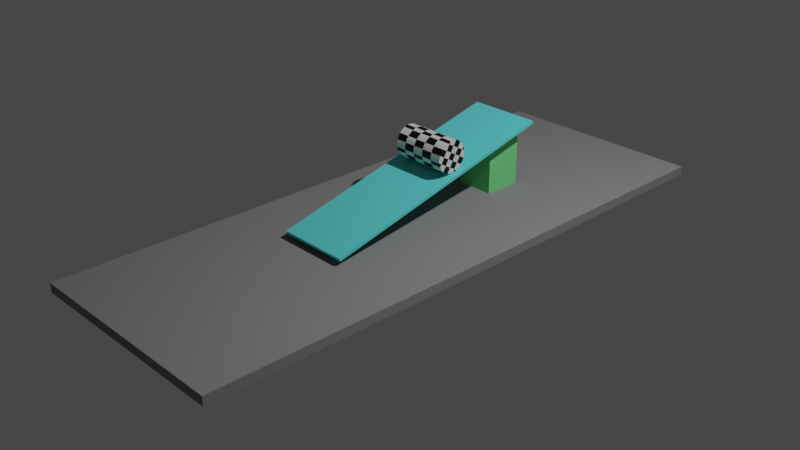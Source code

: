 # Source: lab6.blend  (saved by Blender 3.4.6; exported with 4.5.12 LTS)
import bpy
from mathutils import Matrix  # noqa: F401  (used for matrix-valued properties, if any)

bpy.ops.wm.read_factory_settings(use_empty=True)
scene = bpy.context.scene
scene.name = 'Scene'

# ---- collections
col_collection = bpy.data.collections.new('Collection'); scene.collection.children.link(col_collection)

# ---- materials (node trees are filled in below, after node groups)
mat_material_002 = bpy.data.materials.new('Material.002')
mat_material_002.use_transparent_shadow = False
mat_material_003 = bpy.data.materials.new('Material.003')
mat_material_003.use_transparent_shadow = False
mat_material_004 = bpy.data.materials.new('Material.004')
mat_material_004.use_transparent_shadow = False
mat_material_001 = bpy.data.materials.new('Material.001')
mat_material_001.use_transparent_shadow = False

# ---- material node trees
mat_material_002.use_nodes = True; mat_material_002.node_tree.nodes.clear()
_N = mat_material_002.node_tree.nodes; _L = mat_material_002.node_tree.links
n0 = _N.new('ShaderNodeBsdfPrincipled'); n0.name = 'Principled BSDF'; n0.location = (10, 300)
n0.distribution = 'GGX'
n0.subsurface_method = 'RANDOM_WALK_SKIN'
n0.inputs[0].default_value = (0.2598, 0.2598, 0.2598, 1.0)
n0.inputs[2].default_value = 0.5039
n0.inputs[3].default_value = 1.45
n0.inputs[13].default_value = 0.0
n0.inputs[27].default_value = (0.0, 0.0, 0.0, 1.0)
n0.inputs[28].default_value = 1.0
n1 = _N.new('ShaderNodeOutputMaterial'); n1.name = 'Material Output'; n1.location = (300, 300)
_L.new(n0.outputs[0], n1.inputs[0])
n1.is_active_output = True
mat_material_003.use_nodes = True; mat_material_003.node_tree.nodes.clear()
_N = mat_material_003.node_tree.nodes; _L = mat_material_003.node_tree.links
n0 = _N.new('ShaderNodeBsdfPrincipled'); n0.name = 'Principled BSDF'; n0.location = (10, 300)
n0.distribution = 'GGX'
n0.subsurface_method = 'RANDOM_WALK_SKIN'
n0.inputs[0].default_value = (0.2092, 0.8, 0.2792, 1.0)
n0.inputs[3].default_value = 1.45
n0.inputs[13].default_value = 0.0
n0.inputs[27].default_value = (0.0, 0.0, 0.0, 1.0)
n0.inputs[28].default_value = 1.0
n1 = _N.new('ShaderNodeOutputMaterial'); n1.name = 'Material Output'; n1.location = (300, 300)
_L.new(n0.outputs[0], n1.inputs[0])
n1.is_active_output = True
mat_material_004.use_nodes = True; mat_material_004.node_tree.nodes.clear()
_N = mat_material_004.node_tree.nodes; _L = mat_material_004.node_tree.links
n0 = _N.new('ShaderNodeBsdfPrincipled'); n0.name = 'Principled BSDF'; n0.location = (10, 300)
n0.distribution = 'GGX'
n0.subsurface_method = 'RANDOM_WALK_SKIN'
n0.inputs[0].default_value = (0.132, 0.8, 0.8, 1.0)
n0.inputs[3].default_value = 1.45
n0.inputs[13].default_value = 0.0
n0.inputs[27].default_value = (0.0, 0.0, 0.0, 1.0)
n0.inputs[28].default_value = 1.0
n1 = _N.new('ShaderNodeOutputMaterial'); n1.name = 'Material Output'; n1.location = (300, 300)
_L.new(n0.outputs[0], n1.inputs[0])
n1.is_active_output = True
mat_material_001.use_nodes = True; mat_material_001.node_tree.nodes.clear()
_N = mat_material_001.node_tree.nodes; _L = mat_material_001.node_tree.links
n0 = _N.new('ShaderNodeBsdfPrincipled'); n0.name = 'Principled BSDF'; n0.location = (10, 300)
n0.distribution = 'GGX'
n0.subsurface_method = 'RANDOM_WALK_SKIN'
n0.inputs[3].default_value = 1.45
n0.inputs[27].default_value = (0.0, 0.0, 0.0, 1.0)
n0.inputs[28].default_value = 1.0
n1 = _N.new('ShaderNodeOutputMaterial'); n1.name = 'Material Output'; n1.location = (300, 300)
n2 = _N.new('ShaderNodeTexChecker'); n2.name = 'Checker Texture'; n2.location = (-270, 207)
n2.inputs[2].default_value = (0.0, 0.0, 0.0, 1.0)
_L.new(n0.outputs[0], n1.inputs[0])
_L.new(n2.outputs[0], n0.inputs[0])
n1.is_active_output = True

# ---- world
world_world = bpy.data.worlds.new('World'); scene.world = world_world
world_world.use_nodes = True; world_world.node_tree.nodes.clear()
_N = world_world.node_tree.nodes; _L = world_world.node_tree.links
n0 = _N.new('ShaderNodeOutputWorld'); n0.name = 'World Output'; n0.location = (300, 300)
n1 = _N.new('ShaderNodeBackground'); n1.name = 'Background'; n1.location = (10, 300)
n1.inputs[0].default_value = (0.05088, 0.05088, 0.05088, 1.0)
_L.new(n1.outputs[0], n0.inputs[0])
n0.is_active_output = True
world_world.color = (0.05088, 0.05088, 0.05088)
world_world.use_sun_shadow = False
world_world.sun_shadow_jitter_overblur = 0.0

# ---- cameras
cam_camera = bpy.data.cameras.new('Camera')
cam_camera.clip_end = 100.0
cam_camera.ortho_scale = 7.314

# ---- lights
light_light = bpy.data.lights.new('Light', 'POINT')
light_light.transmission_factor = 0.0
light_light.energy = 1000.0
light_light.shadow_soft_size = 0.1
light_light.shadow_maximum_resolution = 0.006
light_light.use_absolute_resolution = True

# ---- meshes
me_plane = bpy.data.meshes.new('Plane')
me_plane.from_pydata([(-1.0, -1.0, 0.0), (1.0, -1.0, 0.0), (-1.0, 1.0, 0.0), (1.0, 1.0, 0.0)], [], [(0, 1, 3, 2)])
_uv = me_plane.uv_layers.new(name='UVMap')
_uv.uv.foreach_set('vector', [0.0, 0.0, 1.0, 0.0, 1.0, 1.0, 0.0, 1.0])
me_plane.materials.append(mat_material_002)
me_plane.update()
me_cube_001 = bpy.data.meshes.new('Cube.001')
me_cube_001.from_pydata([(-1.0, -1.0, -1.0), (-1.0, -1.0, 1.0), (-1.0, 1.0, -1.0), (-1.0, 1.0, 1.0), (1.0, -1.0, -1.0), (1.0, -1.0, 1.0), (1.0, 1.0, -1.0), (1.0, 1.0, 1.0)], [], [(0, 1, 3, 2), (2, 3, 7, 6), (6, 7, 5, 4), (4, 5, 1, 0), (2, 6, 4, 0), (7, 3, 1, 5)])
_uv = me_cube_001.uv_layers.new(name='UVMap')
_uv.uv.foreach_set('vector', [0.375, 0.0, 0.625, 0.0, 0.625, 0.25, 0.375, 0.25, 0.375, 0.25, 0.625, 0.25, 0.625, 0.5, 0.375, 0.5, 0.375, 0.5, 0.625, 0.5, 0.625, 0.75, 0.375, 0.75, 0.375, 0.75, 0.625, 0.75, 0.625, 1.0, 0.375, 1.0, 0.125, 0.5, 0.375, 0.5, 0.375, 0.75, 0.125, 0.75, 0.625, 0.5, 0.875, 0.5, 0.875, 0.75, 0.625, 0.75])
me_cube_001.materials.append(mat_material_003)
me_cube_001.update()
me_plane_001 = bpy.data.meshes.new('Plane.001')
me_plane_001.from_pydata([(-1.0, -1.0, 0.0), (1.0, -1.0, 0.0), (-1.0, 1.0, 0.0), (1.0, 1.0, 0.0)], [], [(0, 1, 3, 2)])
_uv = me_plane_001.uv_layers.new(name='UVMap')
_uv.uv.foreach_set('vector', [0.0, 0.0, 1.0, 0.0, 1.0, 1.0, 0.0, 1.0])
me_plane_001.materials.append(mat_material_004)
me_plane_001.update()
me_cylinder_003 = bpy.data.meshes.new('Cylinder.003')
me_cylinder_003.from_pydata([(-1.715, 1.0, -8.941e-07), (1.715, 1.0, -9.537e-07), (-1.715, 0.9808, -0.1138), (1.715, 0.9808, -0.1138), (-1.715, 0.9239, -0.2232), (1.715, 0.9239, -0.2232), (-1.715, 0.8315, -0.324), (1.715, 0.8315, -0.324), (-1.715, 0.7071, -0.4124), (1.715, 0.7071, -0.4124), (-1.715, 0.5556, -0.4849), (1.715, 0.5556, -0.4849), (-1.715, 0.3827, -0.5388), (1.715, 0.3827, -0.5388), (-1.715, 0.1951, -0.572), (1.715, 0.1951, -0.572), (-1.715, 0.0, -0.5832), (1.715, 0.0, -0.5832), (-1.715, -0.1951, -0.572), (1.715, -0.1951, -0.572), (-1.715, -0.3827, -0.5388), (1.715, -0.3827, -0.5388), (-1.715, -0.5556, -0.4849), (1.715, -0.5556, -0.4849), (-1.715, -0.7071, -0.4124), (1.715, -0.7071, -0.4124), (-1.715, -0.8315, -0.324), (1.715, -0.8315, -0.324), (-1.715, -0.9239, -0.2232), (1.715, -0.9239, -0.2232), (-1.715, -0.9808, -0.1138), (1.715, -0.9808, -0.1138), (-1.715, -1.0, -8.941e-07), (1.715, -1.0, -9.537e-07), (-1.715, -0.9808, 0.1138), (1.715, -0.9808, 0.1138), (-1.715, -0.9239, 0.2232), (1.715, -0.9239, 0.2232), (-1.715, -0.8315, 0.324), (1.715, -0.8315, 0.324), (-1.715, -0.7071, 0.4124), (1.715, -0.7071, 0.4124), (-1.715, -0.5556, 0.4849), (1.715, -0.5556, 0.4849), (-1.715, -0.3827, 0.5388), (1.715, -0.3827, 0.5388), (-1.715, -0.1951, 0.572), (1.715, -0.1951, 0.572), (-1.715, 0.0, 0.5832), (1.715, 0.0, 0.5832), (-1.715, 0.1951, 0.572), (1.715, 0.1951, 0.572), (-1.715, 0.3827, 0.5388), (1.715, 0.3827, 0.5388), (-1.715, 0.5556, 0.4849), (1.715, 0.5556, 0.4849), (-1.715, 0.7071, 0.4124), (1.715, 0.7071, 0.4124), (-1.715, 0.8315, 0.324), (1.715, 0.8315, 0.324), (-1.715, 0.9239, 0.2232), (1.715, 0.9239, 0.2232), (-1.715, 0.9808, 0.1138), (1.715, 0.9808, 0.1138)], [], [(0, 1, 3, 2), (2, 3, 5, 4), (4, 5, 7, 6), (6, 7, 9, 8), (8, 9, 11, 10), (10, 11, 13, 12), (12, 13, 15, 14), (14, 15, 17, 16), (16, 17, 19, 18), (18, 19, 21, 20), (20, 21, 23, 22), (22, 23, 25, 24), (24, 25, 27, 26), (26, 27, 29, 28), (28, 29, 31, 30), (30, 31, 33, 32), (32, 33, 35, 34), (34, 35, 37, 36), (36, 37, 39, 38), (38, 39, 41, 40), (40, 41, 43, 42), (42, 43, 45, 44), (44, 45, 47, 46), (46, 47, 49, 48), (48, 49, 51, 50), (50, 51, 53, 52), (52, 53, 55, 54), (54, 55, 57, 56), (56, 57, 59, 58), (58, 59, 61, 60), (3, 1, 63, 61, 59, 57, 55, 53, 51, 49, 47, 45, 43, 41, 39, 37, 35, 33, 31, 29, 27, 25, 23, 21, 19, 17, 15, 13, 11, 9, 7, 5), (60, 61, 63, 62), (62, 63, 1, 0), (0, 2, 4, 6, 8, 10, 12, 14, 16, 18, 20, 22, 24, 26, 28, 30, 32, 34, 36, 38, 40, 42, 44, 46, 48, 50, 52, 54, 56, 58, 60, 62)])
_uv = me_cylinder_003.uv_layers.new(name='UVMap')
_uv.uv.foreach_set('vector', [1.0, 0.5, 1.0, 1.0, 0.9688, 1.0, 0.9688, 0.5, 0.9688, 0.5, 0.9688, 1.0, 0.9375, 1.0, 0.9375, 0.5, 0.9375, 0.5, 0.9375, 1.0, 0.9062, 1.0, 0.9062, 0.5, 0.9062, 0.5, 0.9062, 1.0, 0.875, 1.0, 0.875, 0.5, 0.875, 0.5, 0.875, 1.0, 0.8438, 1.0, 0.8438, 0.5, 0.8438, 0.5, 0.8438, 1.0, 0.8125, 1.0, 0.8125, 0.5, 0.8125, 0.5, 0.8125, 1.0, 0.7812, 1.0, 0.7812, 0.5, 0.7812, 0.5, 0.7812, 1.0, 0.75, 1.0, 0.75, 0.5, 0.75, 0.5, 0.75, 1.0, 0.7188, 1.0, 0.7188, 0.5, 0.7188, 0.5, 0.7188, 1.0, 0.6875, 1.0, 0.6875, 0.5, 0.6875, 0.5, 0.6875, 1.0, 0.6562, 1.0, 0.6562, 0.5, 0.6562, 0.5, 0.6562, 1.0, 0.625, 1.0, 0.625, 0.5, 0.625, 0.5, 0.625, 1.0, 0.5938, 1.0, 0.5938, 0.5, 0.5938, 0.5, 0.5938, 1.0, 0.5625, 1.0, 0.5625, 0.5, 0.5625, 0.5, 0.5625, 1.0, 0.5312, 1.0, 0.5312, 0.5, 0.5312, 0.5, 0.5312, 1.0, 0.5, 1.0, 0.5, 0.5, 0.5, 0.5, 0.5, 1.0, 0.4688, 1.0, 0.4688, 0.5, 0.4688, 0.5, 0.4688, 1.0, 0.4375, 1.0, 0.4375, 0.5, 0.4375, 0.5, 0.4375, 1.0, 0.4062, 1.0, 0.4062, 0.5, 0.4062, 0.5, 0.4062, 1.0, 0.375, 1.0, 0.375, 0.5, 0.375, 0.5, 0.375, 1.0, 0.3438, 1.0, 0.3438, 0.5, 0.3438, 0.5, 0.3438, 1.0, 0.3125, 1.0, 0.3125, 0.5, 0.3125, 0.5, 0.3125, 1.0, 0.2812, 1.0, 0.2812, 0.5, 0.2812, 0.5, 0.2812, 1.0, 0.25, 1.0, 0.25, 0.5, 0.25, 0.5, 0.25, 1.0, 0.2188, 1.0, 0.2188, 0.5, 0.2188, 0.5, 0.2188, 1.0, 0.1875, 1.0, 0.1875, 0.5, 0.1875, 0.5, 0.1875, 1.0, 0.1562, 1.0, 0.1562, 0.5, 0.1562, 0.5, 0.1562, 1.0, 0.125, 1.0, 0.125, 0.5, 0.125, 0.5, 0.125, 1.0, 0.09375, 1.0, 0.09375, 0.5, 0.09375, 0.5, 0.09375, 1.0, 0.0625, 1.0, 0.0625, 0.5, 0.2968, 0.4854, 0.25, 0.49, 0.2032, 0.4854, 0.1582, 0.4717, 0.1167, 0.4496, 0.08029, 0.4197, 0.05045, 0.3833, 0.02827, 0.3418, 0.01461, 0.2968, 0.01, 0.25, 0.01461, 0.2032, 0.02827, 0.1582, 0.05045, 0.1167, 0.08029, 0.08029, 0.1167, 0.05045, 0.1582, 0.02827, 0.2032, 0.01461, 0.25, 0.01, 0.2968, 0.01461, 0.3418, 0.02827, 0.3833, 0.05045, 0.4197, 0.08029, 0.4496, 0.1167, 0.4717, 0.1582, 0.4854, 0.2032, 0.49, 0.25, 0.4854, 0.2968, 0.4717, 0.3418, 0.4496, 0.3833, 0.4197, 0.4197, 0.3833, 0.4496, 0.3418, 0.4717, 0.0625, 0.5, 0.0625, 1.0, 0.03125, 1.0, 0.03125, 0.5, 0.03125, 0.5, 0.03125, 1.0, 0.0, 1.0, 0.0, 0.5, 0.75, 0.49, 0.7968, 0.4854, 0.8418, 0.4717, 0.8833, 0.4496, 0.9197, 0.4197, 0.9496, 0.3833, 0.9717, 0.3418, 0.9854, 0.2968, 0.99, 0.25, 0.9854, 0.2032, 0.9717, 0.1582, 0.9496, 0.1167, 0.9197, 0.08029, 0.8833, 0.05045, 0.8418, 0.02827, 0.7968, 0.01461, 0.75, 0.01, 0.7032, 0.01461, 0.6582, 0.02827, 0.6167, 0.05045, 0.5803, 0.08029, 0.5504, 0.1167, 0.5283, 0.1582, 0.5146, 0.2032, 0.51, 0.25, 0.5146, 0.2968, 0.5283, 0.3418, 0.5504, 0.3833, 0.5803, 0.4197, 0.6167, 0.4496, 0.6582, 0.4717, 0.7032, 0.4854])
me_cylinder_003.materials.append(mat_material_001)
me_cylinder_003.update()

# ---- objects
ob_light = bpy.data.objects.new('Light', light_light)
ob_camera = bpy.data.objects.new('Camera', cam_camera)
ob_plane = bpy.data.objects.new('Plane', me_plane)
ob_cube = bpy.data.objects.new('Cube', me_cube_001)
ob_plane_001 = bpy.data.objects.new('Plane.001', me_plane_001)
ob_cylinder = bpy.data.objects.new('Cylinder', me_cylinder_003)

# ---- transforms, parenting, visibility, modifiers, constraints
ob_light.location = (4.076, 1.005, 5.904)
ob_light.rotation_euler = (0.6503, 0.05522, 1.866)
ob_light.lock_rotations_4d = False
ob_light.empty_display_type = 'ARROWS'
ob_light.color = (0.0, 0.0, 0.0, 0.0)
ob_light.lineart.crease_threshold = 0.0
ob_camera.location = (7.359, -6.926, 4.958)
ob_camera.rotation_euler = (1.109, 0.0, 0.8149)
ob_camera.lock_rotations_4d = False
ob_camera.empty_display_type = 'ARROWS'
ob_camera.color = (0.0, 0.0, 0.0, 0.0)
ob_camera.display_type = 'WIRE'
ob_camera.lineart.crease_threshold = 0.0
ob_plane.location = (0.0, 0.0, 0.0)
ob_plane.scale = (1.209, 3.21, 2.0)
_m = ob_plane.modifiers.new('Solidify', 'SOLIDIFY')
_m.thickness = 0.05
ob_cube.location = (0.0, 1.318, 0.2836)
ob_cube.scale = (0.2113, 0.2113, 0.2879)
ob_plane_001.location = (-0.03416, 0.2386, 0.4134)
ob_plane_001.rotation_euler = (0.2388, -0.0, 0.0)
ob_plane_001.scale = (0.3989, 1.384, 0.6598)
_m = ob_plane_001.modifiers.new('Solidify', 'SOLIDIFY')
_m.thickness = 0.05
ob_cylinder.location = (1.522e-16, 0.4322, 0.6473)
ob_cylinder.rotation_euler = (5.76, 0.0, 0.0)
ob_cylinder.scale = (0.1775, 0.1775, 0.3043)
ob_cylinder.lock_rotation = (False, True, False)

# ---- collection membership
col_collection.objects.link(ob_light)
col_collection.objects.link(ob_camera)
col_collection.objects.link(ob_plane)
col_collection.objects.link(ob_cube)
col_collection.objects.link(ob_plane_001)
col_collection.objects.link(ob_cylinder)

# ---- scene / render settings (as saved in the file)
scene.camera = ob_camera
scene.frame_start = 1; scene.frame_end = 150; scene.frame_set(33)
scene.render.engine = 'BLENDER_EEVEE_NEXT'
scene.cycles.sampling_pattern = 'TABULATED_SOBOL'
scene.cycles.use_light_tree = False
scene.view_settings.view_transform = 'Filmic'
bpy.context.view_layer.update()
